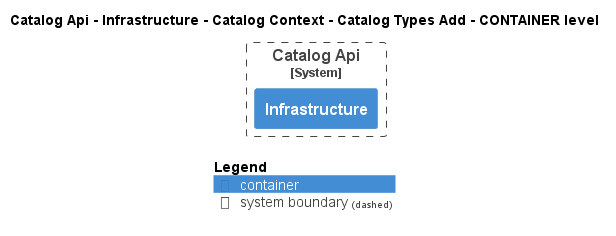

The diagram above was rendered by PlantUML. Its source (embedded in the PNG):
@startuml
!pragma layout smetana
!include ..\..\..\..\..\..\..\..\.c4s\C4_Container.puml

AddElementTag("state:new", $bgColor=green, $fontColor=#ffffff, $borderColor=green, $shadowing="False")
AddElementTag("state:changed", $bgColor=orange, $fontColor=#ffffff, $borderColor=orange, $shadowing="False")
AddElementTag("state:removed", $bgColor=red, $fontColor=#ffffff, $borderColor=red, $shadowing="False")

AddRelTag("state:new", $textColor=green, $lineColor=green)
AddRelTag("state:changed", $textColor=orange, $lineColor=orange)
AddRelTag("state:removed", $textColor=red, $lineColor=red)

SHOW_PERSON_PORTRAIT()
LAYOUT_TOP_DOWN()

skinparam linetype polyline

title Catalog Api - Infrastructure - Catalog Context - Catalog Types Add - CONTAINER level


System_Boundary(dotnet.eShop.Architecture.SoftwareSystems.CatalogApi, "Catalog Api") {
    Container(dotnet.eShop.Architecture.SoftwareSystems.CatalogApi.Containers.Infrastructure, "Infrastructure", "", "")
}




SHOW_LEGEND()
@enduml